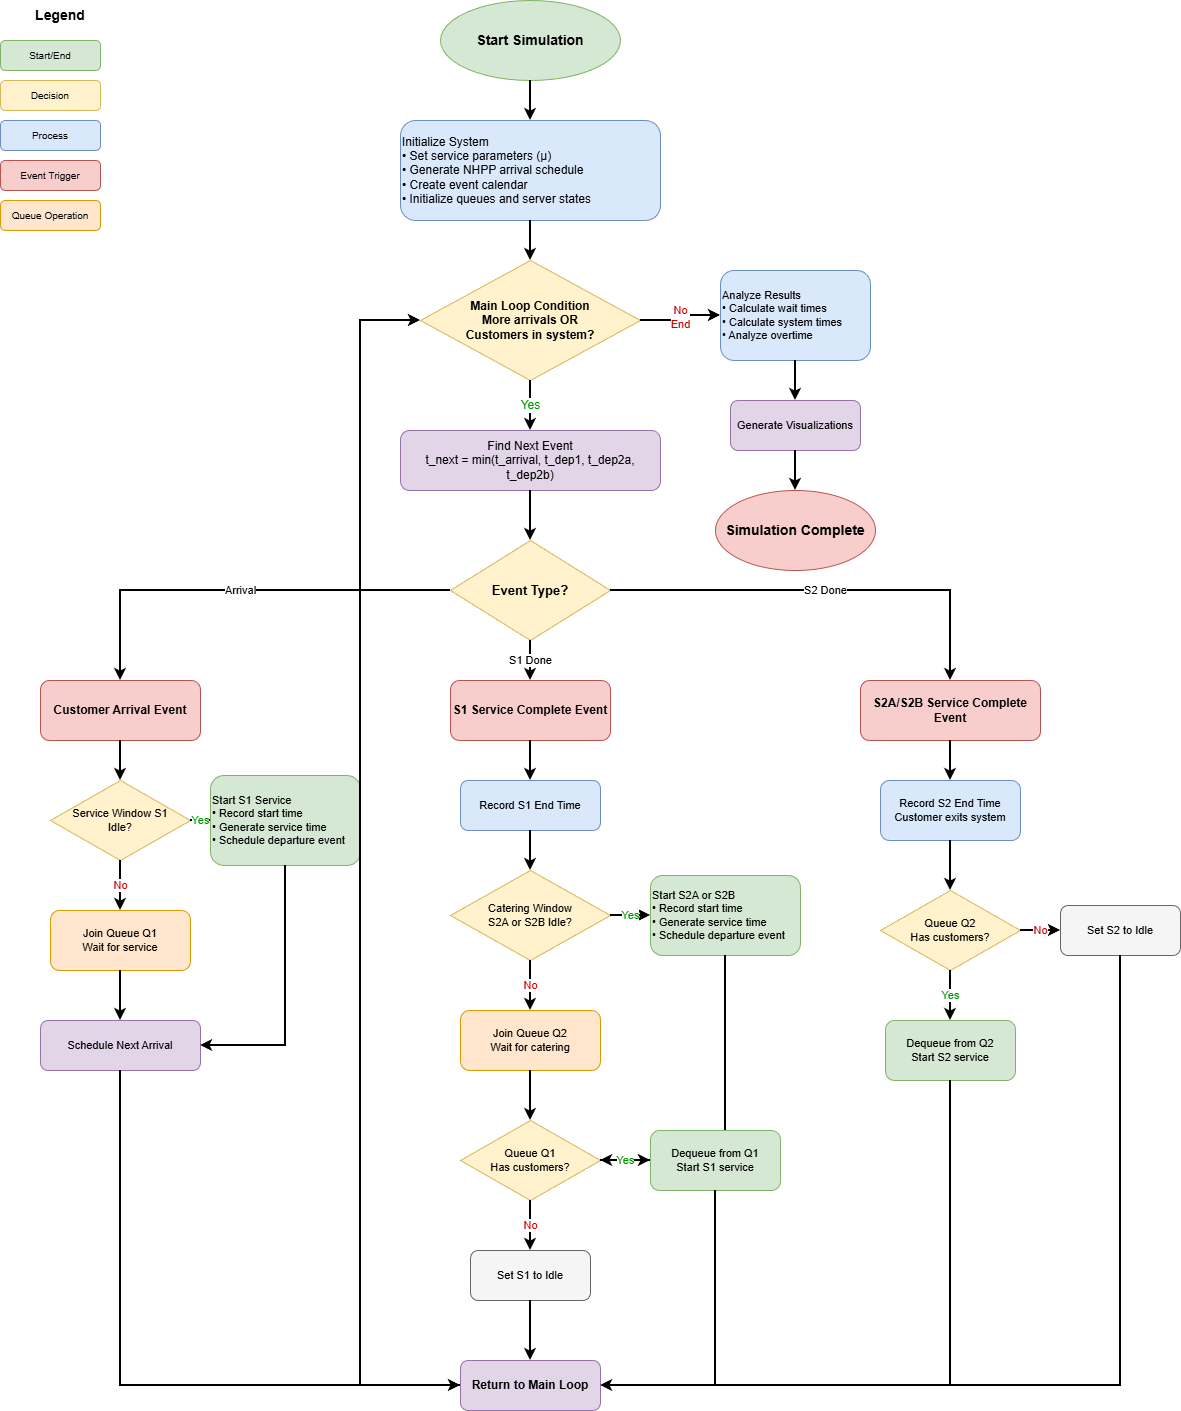

The diagram above was exported from draw.io. Its source (the exported page's mxGraphModel, read from the mxfile embedded in the PNG):
<mxGraphModel dx="2066" dy="1103" grid="1" gridSize="10" guides="1" tooltips="1" connect="1" arrows="1" fold="1" page="1" pageScale="1" pageWidth="1169" pageHeight="1654" math="0" shadow="0">
  <root>
    <mxCell id="0" />
    <mxCell id="1" parent="0" />
    <mxCell id="start" parent="1" style="ellipse;whiteSpace=wrap;html=1;fillColor=#d5e8d4;strokeColor=#82b366;fontSize=14;fontStyle=1" value="Start Simulation" vertex="1">
      <mxGeometry height="80" width="180" x="480" y="40" as="geometry" />
    </mxCell>
    <mxCell id="init" parent="1" style="rounded=1;whiteSpace=wrap;html=1;fillColor=#dae8fc;strokeColor=#6c8ebf;align=left;fontSize=12" value="Initialize System&#10;• Set service parameters (μ)&#10;• Generate NHPP arrival schedule&#10;• Create event calendar&#10;• Initialize queues and server states" vertex="1">
      <mxGeometry height="100" width="260" x="440" y="160" as="geometry" />
    </mxCell>
    <mxCell id="arrow1" edge="1" parent="1" source="start" style="edgeStyle=orthogonalEdgeStyle;rounded=0;orthogonalLoop=1;jettySize=auto;html=1;exitX=0.5;exitY=1;exitDx=0;exitDy=0;entryX=0.5;entryY=0;entryDx=0;entryDy=0;strokeWidth=2" target="init">
      <mxGeometry relative="1" as="geometry" />
    </mxCell>
    <mxCell id="mainloop" parent="1" style="rhombus;whiteSpace=wrap;html=1;fillColor=#fff2cc;strokeColor=#d6b656;fontSize=12;fontStyle=1" value="Main Loop Condition&#10;More arrivals OR&#10;Customers in system?" vertex="1">
      <mxGeometry height="120" width="220" x="460" y="300" as="geometry" />
    </mxCell>
    <mxCell id="arrow2" edge="1" parent="1" source="init" style="edgeStyle=orthogonalEdgeStyle;rounded=0;orthogonalLoop=1;jettySize=auto;html=1;strokeWidth=2" target="mainloop">
      <mxGeometry relative="1" as="geometry" />
    </mxCell>
    <mxCell id="findnext" parent="1" style="rounded=1;whiteSpace=wrap;html=1;fillColor=#e1d5e7;strokeColor=#9673a6;fontSize=12" value="Find Next Event&#10;t_next = min(t_arrival, t_dep1, t_dep2a, t_dep2b)" vertex="1">
      <mxGeometry height="60" width="260" x="440" y="470" as="geometry" />
    </mxCell>
    <mxCell id="arrow3" edge="1" parent="1" source="mainloop" style="edgeStyle=orthogonalEdgeStyle;rounded=0;orthogonalLoop=1;jettySize=auto;html=1;strokeWidth=2;fontSize=12;fontColor=#009900" target="findnext" value="Yes">
      <mxGeometry relative="1" as="geometry" />
    </mxCell>
    <mxCell id="eventtype" parent="1" style="rhombus;whiteSpace=wrap;html=1;fillColor=#fff2cc;strokeColor=#d6b656;fontSize=13;fontStyle=1" value="Event Type?" vertex="1">
      <mxGeometry height="100" width="160" x="490" y="580" as="geometry" />
    </mxCell>
    <mxCell id="arrow4" edge="1" parent="1" source="findnext" style="edgeStyle=orthogonalEdgeStyle;rounded=0;orthogonalLoop=1;jettySize=auto;html=1;strokeWidth=2" target="eventtype">
      <mxGeometry relative="1" as="geometry" />
    </mxCell>
    <mxCell id="arrival" parent="1" style="rounded=1;whiteSpace=wrap;html=1;fillColor=#f8cecc;strokeColor=#b85450;fontSize=12;fontStyle=1" value="Customer Arrival Event" vertex="1">
      <mxGeometry height="60" width="160" x="80" y="720" as="geometry" />
    </mxCell>
    <mxCell id="arrow5" edge="1" parent="1" source="eventtype" style="edgeStyle=orthogonalEdgeStyle;rounded=0;orthogonalLoop=1;jettySize=auto;html=1;strokeWidth=2;fontSize=11" target="arrival" value="Arrival">
      <mxGeometry relative="1" as="geometry" />
    </mxCell>
    <mxCell id="checks1" parent="1" style="rhombus;whiteSpace=wrap;html=1;fillColor=#fff2cc;strokeColor=#d6b656;fontSize=11" value="Service Window S1&#10;Idle?" vertex="1">
      <mxGeometry height="80" width="140" x="90" y="820" as="geometry" />
    </mxCell>
    <mxCell id="arrow6" edge="1" parent="1" source="arrival" style="edgeStyle=orthogonalEdgeStyle;rounded=0;orthogonalLoop=1;jettySize=auto;html=1;strokeWidth=2" target="checks1">
      <mxGeometry relative="1" as="geometry" />
    </mxCell>
    <mxCell id="starts1" parent="1" style="rounded=1;whiteSpace=wrap;html=1;fillColor=#d5e8d4;strokeColor=#82b366;fontSize=11;align=left" value="Start S1 Service&#10;• Record start time&#10;• Generate service time&#10;• Schedule departure event" vertex="1">
      <mxGeometry height="90" width="150" x="250" y="815" as="geometry" />
    </mxCell>
    <mxCell id="arrow7" edge="1" parent="1" source="checks1" style="edgeStyle=orthogonalEdgeStyle;rounded=0;orthogonalLoop=1;jettySize=auto;html=1;strokeWidth=2;fontSize=11;fontColor=#009900" target="starts1" value="Yes">
      <mxGeometry relative="1" as="geometry" />
    </mxCell>
    <mxCell id="joinq1" parent="1" style="rounded=1;whiteSpace=wrap;html=1;fillColor=#ffe6cc;strokeColor=#d79b00;fontSize=11" value="Join Queue Q1&#10;Wait for service" vertex="1">
      <mxGeometry height="60" width="140" x="90" y="950" as="geometry" />
    </mxCell>
    <mxCell id="arrow8" edge="1" parent="1" source="checks1" style="edgeStyle=orthogonalEdgeStyle;rounded=0;orthogonalLoop=1;jettySize=auto;html=1;strokeWidth=2;fontSize=11;fontColor=#CC0000" target="joinq1" value="No">
      <mxGeometry relative="1" as="geometry" />
    </mxCell>
    <mxCell id="schedNext" parent="1" style="rounded=1;whiteSpace=wrap;html=1;fillColor=#e1d5e7;strokeColor=#9673a6;fontSize=11" value="Schedule Next Arrival" vertex="1">
      <mxGeometry height="50" width="160" x="80" y="1060" as="geometry" />
    </mxCell>
    <mxCell id="arrow9" edge="1" parent="1" source="starts1" style="edgeStyle=orthogonalEdgeStyle;rounded=0;orthogonalLoop=1;jettySize=auto;html=1;strokeWidth=2" target="schedNext">
      <mxGeometry relative="1" as="geometry">
        <Array as="points">
          <mxPoint x="325" y="1085" />
        </Array>
      </mxGeometry>
    </mxCell>
    <mxCell id="arrow10" edge="1" parent="1" source="joinq1" style="edgeStyle=orthogonalEdgeStyle;rounded=0;orthogonalLoop=1;jettySize=auto;html=1;strokeWidth=2" target="schedNext">
      <mxGeometry relative="1" as="geometry" />
    </mxCell>
    <mxCell id="deps1" parent="1" style="rounded=1;whiteSpace=wrap;html=1;fillColor=#f8cecc;strokeColor=#b85450;fontSize=12;fontStyle=1" value="S1 Service Complete Event" vertex="1">
      <mxGeometry height="60" width="160" x="490" y="720" as="geometry" />
    </mxCell>
    <mxCell id="arrow11" edge="1" parent="1" source="eventtype" style="edgeStyle=orthogonalEdgeStyle;rounded=0;orthogonalLoop=1;jettySize=auto;html=1;strokeWidth=2;fontSize=11" target="deps1" value="S1 Done">
      <mxGeometry relative="1" as="geometry" />
    </mxCell>
    <mxCell id="records1" parent="1" style="rounded=1;whiteSpace=wrap;html=1;fillColor=#dae8fc;strokeColor=#6c8ebf;fontSize=11" value="Record S1 End Time" vertex="1">
      <mxGeometry height="50" width="140" x="500" y="820" as="geometry" />
    </mxCell>
    <mxCell id="arrow12" edge="1" parent="1" source="deps1" style="edgeStyle=orthogonalEdgeStyle;rounded=0;orthogonalLoop=1;jettySize=auto;html=1;strokeWidth=2" target="records1">
      <mxGeometry relative="1" as="geometry" />
    </mxCell>
    <mxCell id="checks2" parent="1" style="rhombus;whiteSpace=wrap;html=1;fillColor=#fff2cc;strokeColor=#d6b656;fontSize=11" value="Catering Window&#10;S2A or S2B Idle?" vertex="1">
      <mxGeometry height="90" width="160" x="490" y="910" as="geometry" />
    </mxCell>
    <mxCell id="arrow13" edge="1" parent="1" source="records1" style="edgeStyle=orthogonalEdgeStyle;rounded=0;orthogonalLoop=1;jettySize=auto;html=1;strokeWidth=2" target="checks2">
      <mxGeometry relative="1" as="geometry" />
    </mxCell>
    <mxCell id="starts2" parent="1" style="rounded=1;whiteSpace=wrap;html=1;fillColor=#d5e8d4;strokeColor=#82b366;fontSize=11;align=left" value="Start S2A or S2B&#10;• Record start time&#10;• Generate service time&#10;• Schedule departure event" vertex="1">
      <mxGeometry height="80" width="150" x="690" y="915" as="geometry" />
    </mxCell>
    <mxCell id="arrow14" edge="1" parent="1" source="checks2" style="edgeStyle=orthogonalEdgeStyle;rounded=0;orthogonalLoop=1;jettySize=auto;html=1;strokeWidth=2;fontSize=11;fontColor=#009900" target="starts2" value="Yes">
      <mxGeometry relative="1" as="geometry" />
    </mxCell>
    <mxCell id="joinq2" parent="1" style="rounded=1;whiteSpace=wrap;html=1;fillColor=#ffe6cc;strokeColor=#d79b00;fontSize=11" value="Join Queue Q2&#10;Wait for catering" vertex="1">
      <mxGeometry height="60" width="140" x="500" y="1050" as="geometry" />
    </mxCell>
    <mxCell id="arrow15" edge="1" parent="1" source="checks2" style="edgeStyle=orthogonalEdgeStyle;rounded=0;orthogonalLoop=1;jettySize=auto;html=1;strokeWidth=2;fontSize=11;fontColor=#CC0000" target="joinq2" value="No">
      <mxGeometry relative="1" as="geometry" />
    </mxCell>
    <mxCell id="checkq1" parent="1" style="rhombus;whiteSpace=wrap;html=1;fillColor=#fff2cc;strokeColor=#d6b656;fontSize=11" value="Queue Q1&#10;Has customers?" vertex="1">
      <mxGeometry height="80" width="140" x="500" y="1160" as="geometry" />
    </mxCell>
    <mxCell id="arrow16" edge="1" parent="1" source="starts2" style="edgeStyle=orthogonalEdgeStyle;rounded=0;orthogonalLoop=1;jettySize=auto;html=1;strokeWidth=2" target="checkq1">
      <mxGeometry relative="1" as="geometry">
        <Array as="points">
          <mxPoint x="765" y="1200" />
        </Array>
      </mxGeometry>
    </mxCell>
    <mxCell id="arrow17" edge="1" parent="1" source="joinq2" style="edgeStyle=orthogonalEdgeStyle;rounded=0;orthogonalLoop=1;jettySize=auto;html=1;strokeWidth=2" target="checkq1">
      <mxGeometry relative="1" as="geometry" />
    </mxCell>
    <mxCell id="deq1" parent="1" style="rounded=1;whiteSpace=wrap;html=1;fillColor=#d5e8d4;strokeColor=#82b366;fontSize=11" value="Dequeue from Q1&#10;Start S1 service" vertex="1">
      <mxGeometry height="60" width="130" x="690" y="1170" as="geometry" />
    </mxCell>
    <mxCell id="arrow18" edge="1" parent="1" source="checkq1" style="edgeStyle=orthogonalEdgeStyle;rounded=0;orthogonalLoop=1;jettySize=auto;html=1;strokeWidth=2;fontSize=11;fontColor=#009900" target="deq1" value="Yes">
      <mxGeometry relative="1" as="geometry" />
    </mxCell>
    <mxCell id="idles1" parent="1" style="rounded=1;whiteSpace=wrap;html=1;fillColor=#f5f5f5;strokeColor=#666666;fontSize=11" value="Set S1 to Idle" vertex="1">
      <mxGeometry height="50" width="120" x="510" y="1290" as="geometry" />
    </mxCell>
    <mxCell id="arrow19" edge="1" parent="1" source="checkq1" style="edgeStyle=orthogonalEdgeStyle;rounded=0;orthogonalLoop=1;jettySize=auto;html=1;strokeWidth=2;fontSize=11;fontColor=#CC0000" target="idles1" value="No">
      <mxGeometry relative="1" as="geometry" />
    </mxCell>
    <mxCell id="deps2" parent="1" style="rounded=1;whiteSpace=wrap;html=1;fillColor=#f8cecc;strokeColor=#b85450;fontSize=12;fontStyle=1" value="S2A/S2B Service Complete Event" vertex="1">
      <mxGeometry height="60" width="180" x="900" y="720" as="geometry" />
    </mxCell>
    <mxCell id="arrow20" edge="1" parent="1" source="eventtype" style="edgeStyle=orthogonalEdgeStyle;rounded=0;orthogonalLoop=1;jettySize=auto;html=1;strokeWidth=2;fontSize=11" target="deps2" value="S2 Done">
      <mxGeometry relative="1" as="geometry" />
    </mxCell>
    <mxCell id="records2" parent="1" style="rounded=1;whiteSpace=wrap;html=1;fillColor=#dae8fc;strokeColor=#6c8ebf;fontSize=11" value="Record S2 End Time&#10;Customer exits system" vertex="1">
      <mxGeometry height="60" width="140" x="920" y="820" as="geometry" />
    </mxCell>
    <mxCell id="arrow21" edge="1" parent="1" source="deps2" style="edgeStyle=orthogonalEdgeStyle;rounded=0;orthogonalLoop=1;jettySize=auto;html=1;strokeWidth=2" target="records2">
      <mxGeometry relative="1" as="geometry" />
    </mxCell>
    <mxCell id="checkq2" parent="1" style="rhombus;whiteSpace=wrap;html=1;fillColor=#fff2cc;strokeColor=#d6b656;fontSize=11" value="Queue Q2&#10;Has customers?" vertex="1">
      <mxGeometry height="80" width="140" x="920" y="930" as="geometry" />
    </mxCell>
    <mxCell id="arrow22" edge="1" parent="1" source="records2" style="edgeStyle=orthogonalEdgeStyle;rounded=0;orthogonalLoop=1;jettySize=auto;html=1;strokeWidth=2" target="checkq2">
      <mxGeometry relative="1" as="geometry" />
    </mxCell>
    <mxCell id="deq2" parent="1" style="rounded=1;whiteSpace=wrap;html=1;fillColor=#d5e8d4;strokeColor=#82b366;fontSize=11" value="Dequeue from Q2&#10;Start S2 service" vertex="1">
      <mxGeometry height="60" width="130" x="925" y="1060" as="geometry" />
    </mxCell>
    <mxCell id="arrow23" edge="1" parent="1" source="checkq2" style="edgeStyle=orthogonalEdgeStyle;rounded=0;orthogonalLoop=1;jettySize=auto;html=1;strokeWidth=2;fontSize=11;fontColor=#009900" target="deq2" value="Yes">
      <mxGeometry relative="1" as="geometry" />
    </mxCell>
    <mxCell id="idles2" parent="1" style="rounded=1;whiteSpace=wrap;html=1;fillColor=#f5f5f5;strokeColor=#666666;fontSize=11" value="Set S2 to Idle" vertex="1">
      <mxGeometry height="50" width="120" x="1100" y="945" as="geometry" />
    </mxCell>
    <mxCell id="arrow24" edge="1" parent="1" source="checkq2" style="edgeStyle=orthogonalEdgeStyle;rounded=0;orthogonalLoop=1;jettySize=auto;html=1;strokeWidth=2;fontSize=11;fontColor=#CC0000" target="idles2" value="No">
      <mxGeometry relative="1" as="geometry" />
    </mxCell>
    <mxCell id="returnloop" parent="1" style="rounded=1;whiteSpace=wrap;html=1;fillColor=#e1d5e7;strokeColor=#9673a6;fontSize=12;fontStyle=1" value="Return to Main Loop" vertex="1">
      <mxGeometry height="50" width="140" x="500" y="1400" as="geometry" />
    </mxCell>
    <mxCell id="arrow25" edge="1" parent="1" source="schedNext" style="edgeStyle=orthogonalEdgeStyle;rounded=0;orthogonalLoop=1;jettySize=auto;html=1;strokeWidth=2;exitX=0.5;exitY=1;exitDx=0;exitDy=0" target="returnloop">
      <mxGeometry relative="1" as="geometry">
        <Array as="points">
          <mxPoint x="160" y="1425" />
        </Array>
      </mxGeometry>
    </mxCell>
    <mxCell id="arrow26" edge="1" parent="1" source="deq1" style="edgeStyle=orthogonalEdgeStyle;rounded=0;orthogonalLoop=1;jettySize=auto;html=1;strokeWidth=2" target="returnloop">
      <mxGeometry relative="1" as="geometry">
        <Array as="points">
          <mxPoint x="755" y="1425" />
        </Array>
      </mxGeometry>
    </mxCell>
    <mxCell id="arrow27" edge="1" parent="1" source="idles1" style="edgeStyle=orthogonalEdgeStyle;rounded=0;orthogonalLoop=1;jettySize=auto;html=1;strokeWidth=2" target="returnloop">
      <mxGeometry relative="1" as="geometry" />
    </mxCell>
    <mxCell id="arrow28" edge="1" parent="1" source="deq2" style="edgeStyle=orthogonalEdgeStyle;rounded=0;orthogonalLoop=1;jettySize=auto;html=1;strokeWidth=2" target="returnloop">
      <mxGeometry relative="1" as="geometry">
        <Array as="points">
          <mxPoint x="990" y="1425" />
        </Array>
      </mxGeometry>
    </mxCell>
    <mxCell id="arrow29" edge="1" parent="1" source="idles2" style="edgeStyle=orthogonalEdgeStyle;rounded=0;orthogonalLoop=1;jettySize=auto;html=1;strokeWidth=2" target="returnloop">
      <mxGeometry relative="1" as="geometry">
        <Array as="points">
          <mxPoint x="1160" y="1425" />
        </Array>
      </mxGeometry>
    </mxCell>
    <mxCell id="arrow30" edge="1" parent="1" source="returnloop" style="edgeStyle=orthogonalEdgeStyle;rounded=0;orthogonalLoop=1;jettySize=auto;html=1;strokeWidth=2;exitX=0;exitY=0.5;exitDx=0;exitDy=0;entryX=0;entryY=0.5;entryDx=0;entryDy=0" target="mainloop">
      <mxGeometry relative="1" as="geometry">
        <Array as="points">
          <mxPoint x="400" y="1425" />
          <mxPoint x="400" y="360" />
        </Array>
      </mxGeometry>
    </mxCell>
    <mxCell id="analysis" parent="1" style="rounded=1;whiteSpace=wrap;html=1;fillColor=#dae8fc;strokeColor=#6c8ebf;fontSize=11;align=left" value="Analyze Results&#10;• Calculate wait times&#10;• Calculate system times&#10;• Analyze overtime" vertex="1">
      <mxGeometry height="90" width="150" x="760" y="310" as="geometry" />
    </mxCell>
    <mxCell id="arrow31" edge="1" parent="1" source="mainloop" style="edgeStyle=orthogonalEdgeStyle;rounded=0;orthogonalLoop=1;jettySize=auto;html=1;strokeWidth=2;fontSize=11;fontColor=#CC0000" target="analysis" value="No&#10;End">
      <mxGeometry relative="1" as="geometry" />
    </mxCell>
    <mxCell id="visualize" parent="1" style="rounded=1;whiteSpace=wrap;html=1;fillColor=#e1d5e7;strokeColor=#9673a6;fontSize=11" value="Generate Visualizations" vertex="1">
      <mxGeometry height="50" width="130" x="770" y="440" as="geometry" />
    </mxCell>
    <mxCell id="arrow32" edge="1" parent="1" source="analysis" style="edgeStyle=orthogonalEdgeStyle;rounded=0;orthogonalLoop=1;jettySize=auto;html=1;strokeWidth=2" target="visualize">
      <mxGeometry relative="1" as="geometry" />
    </mxCell>
    <mxCell id="end" parent="1" style="ellipse;whiteSpace=wrap;html=1;fillColor=#f8cecc;strokeColor=#b85450;fontSize=14;fontStyle=1" value="Simulation Complete" vertex="1">
      <mxGeometry height="80" width="160" x="755" y="530" as="geometry" />
    </mxCell>
    <mxCell id="arrow33" edge="1" parent="1" source="visualize" style="edgeStyle=orthogonalEdgeStyle;rounded=0;orthogonalLoop=1;jettySize=auto;html=1;strokeWidth=2" target="end">
      <mxGeometry relative="1" as="geometry" />
    </mxCell>
    <mxCell id="legend_title" parent="1" style="text;html=1;strokeColor=none;fillColor=none;align=center;verticalAlign=middle;whiteSpace=wrap;rounded=0;fontSize=14;fontStyle=1" value="Legend" vertex="1">
      <mxGeometry height="30" width="120" x="40" y="40" as="geometry" />
    </mxCell>
    <mxCell id="legend1" parent="1" style="rounded=1;whiteSpace=wrap;html=1;fillColor=#d5e8d4;strokeColor=#82b366;fontSize=10" value="Start/End" vertex="1">
      <mxGeometry height="30" width="100" x="40" y="80" as="geometry" />
    </mxCell>
    <mxCell id="legend2" parent="1" style="rounded=1;whiteSpace=wrap;html=1;fillColor=#fff2cc;strokeColor=#d6b656;fontSize=10" value="Decision" vertex="1">
      <mxGeometry height="30" width="100" x="40" y="120" as="geometry" />
    </mxCell>
    <mxCell id="legend3" parent="1" style="rounded=1;whiteSpace=wrap;html=1;fillColor=#dae8fc;strokeColor=#6c8ebf;fontSize=10" value="Process" vertex="1">
      <mxGeometry height="30" width="100" x="40" y="160" as="geometry" />
    </mxCell>
    <mxCell id="legend4" parent="1" style="rounded=1;whiteSpace=wrap;html=1;fillColor=#f8cecc;strokeColor=#b85450;fontSize=10" value="Event Trigger" vertex="1">
      <mxGeometry height="30" width="100" x="40" y="200" as="geometry" />
    </mxCell>
    <mxCell id="legend5" parent="1" style="rounded=1;whiteSpace=wrap;html=1;fillColor=#ffe6cc;strokeColor=#d79b00;fontSize=10" value="Queue Operation" vertex="1">
      <mxGeometry height="30" width="100" x="40" y="240" as="geometry" />
    </mxCell>
  </root>
</mxGraphModel>